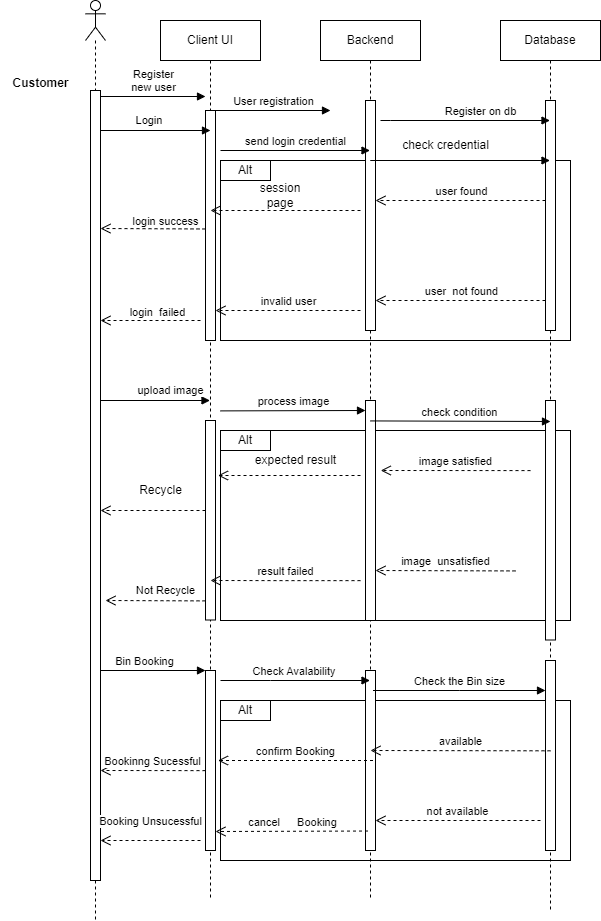

The diagram above was exported from draw.io. Its source (the exported page's mxGraphModel, read from the mxfile embedded in the PNG):
<mxGraphModel dx="1050" dy="613" grid="1" gridSize="10" guides="1" tooltips="1" connect="1" arrows="1" fold="1" page="1" pageScale="1" pageWidth="850" pageHeight="1100" math="0" shadow="0">
  <root>
    <mxCell id="0" />
    <mxCell id="1" parent="0" />
    <mxCell id="pqmrssZrNJ5WEeoDTnQK-25" value="" style="rounded=0;whiteSpace=wrap;html=1;" parent="1" vertex="1">
      <mxGeometry x="260" y="790" width="350" height="160" as="geometry" />
    </mxCell>
    <mxCell id="pqmrssZrNJ5WEeoDTnQK-2" value="" style="rounded=0;whiteSpace=wrap;html=1;" parent="1" vertex="1">
      <mxGeometry x="260" y="520" width="350" height="190" as="geometry" />
    </mxCell>
    <mxCell id="rlHsbnIF6708RCoFZ9Fh-3" value="" style="rounded=0;whiteSpace=wrap;html=1;" parent="1" vertex="1">
      <mxGeometry x="260" y="250" width="350" height="180" as="geometry" />
    </mxCell>
    <mxCell id="OvFBBZYGQiyhoEbllm08-2" value="" style="shape=umlLifeline;perimeter=lifelinePerimeter;whiteSpace=wrap;html=1;container=1;dropTarget=0;collapsible=0;recursiveResize=0;outlineConnect=0;portConstraint=eastwest;newEdgeStyle={&quot;edgeStyle&quot;:&quot;elbowEdgeStyle&quot;,&quot;elbow&quot;:&quot;vertical&quot;,&quot;curved&quot;:0,&quot;rounded&quot;:0};participant=umlActor;" parent="1" vertex="1">
      <mxGeometry x="125" y="90" width="20" height="920" as="geometry" />
    </mxCell>
    <mxCell id="OvFBBZYGQiyhoEbllm08-3" value="Customer" style="text;align=center;fontStyle=1;verticalAlign=middle;spacingLeft=3;spacingRight=3;strokeColor=none;rotatable=0;points=[[0,0.5],[1,0.5]];portConstraint=eastwest;html=1;" parent="1" vertex="1">
      <mxGeometry x="40" y="160" width="80" height="26" as="geometry" />
    </mxCell>
    <mxCell id="OvFBBZYGQiyhoEbllm08-6" value="Client UI" style="shape=umlLifeline;perimeter=lifelinePerimeter;whiteSpace=wrap;html=1;container=1;dropTarget=0;collapsible=0;recursiveResize=0;outlineConnect=0;portConstraint=eastwest;newEdgeStyle={&quot;edgeStyle&quot;:&quot;elbowEdgeStyle&quot;,&quot;elbow&quot;:&quot;vertical&quot;,&quot;curved&quot;:0,&quot;rounded&quot;:0};" parent="1" vertex="1">
      <mxGeometry x="200" y="110" width="100" height="880" as="geometry" />
    </mxCell>
    <mxCell id="OvFBBZYGQiyhoEbllm08-9" value="" style="html=1;points=[];perimeter=orthogonalPerimeter;outlineConnect=0;targetShapes=umlLifeline;portConstraint=eastwest;newEdgeStyle={&quot;edgeStyle&quot;:&quot;elbowEdgeStyle&quot;,&quot;elbow&quot;:&quot;vertical&quot;,&quot;curved&quot;:0,&quot;rounded&quot;:0};" parent="OvFBBZYGQiyhoEbllm08-6" vertex="1">
      <mxGeometry x="45" y="90" width="10" height="230" as="geometry" />
    </mxCell>
    <mxCell id="rlHsbnIF6708RCoFZ9Fh-30" value="" style="html=1;points=[];perimeter=orthogonalPerimeter;outlineConnect=0;targetShapes=umlLifeline;portConstraint=eastwest;newEdgeStyle={&quot;edgeStyle&quot;:&quot;elbowEdgeStyle&quot;,&quot;elbow&quot;:&quot;vertical&quot;,&quot;curved&quot;:0,&quot;rounded&quot;:0};" parent="OvFBBZYGQiyhoEbllm08-6" vertex="1">
      <mxGeometry x="45" y="400" width="10" height="199.5" as="geometry" />
    </mxCell>
    <mxCell id="pqmrssZrNJ5WEeoDTnQK-6" value="" style="html=1;points=[];perimeter=orthogonalPerimeter;outlineConnect=0;targetShapes=umlLifeline;portConstraint=eastwest;newEdgeStyle={&quot;edgeStyle&quot;:&quot;elbowEdgeStyle&quot;,&quot;elbow&quot;:&quot;vertical&quot;,&quot;curved&quot;:0,&quot;rounded&quot;:0};" parent="OvFBBZYGQiyhoEbllm08-6" vertex="1">
      <mxGeometry x="45" y="650" width="10" height="180" as="geometry" />
    </mxCell>
    <mxCell id="OvFBBZYGQiyhoEbllm08-12" value="Backend" style="shape=umlLifeline;perimeter=lifelinePerimeter;whiteSpace=wrap;html=1;container=1;dropTarget=0;collapsible=0;recursiveResize=0;outlineConnect=0;portConstraint=eastwest;newEdgeStyle={&quot;edgeStyle&quot;:&quot;elbowEdgeStyle&quot;,&quot;elbow&quot;:&quot;vertical&quot;,&quot;curved&quot;:0,&quot;rounded&quot;:0};" parent="1" vertex="1">
      <mxGeometry x="360" y="110" width="100" height="880" as="geometry" />
    </mxCell>
    <mxCell id="OvFBBZYGQiyhoEbllm08-13" value="" style="html=1;points=[];perimeter=orthogonalPerimeter;outlineConnect=0;targetShapes=umlLifeline;portConstraint=eastwest;newEdgeStyle={&quot;edgeStyle&quot;:&quot;elbowEdgeStyle&quot;,&quot;elbow&quot;:&quot;vertical&quot;,&quot;curved&quot;:0,&quot;rounded&quot;:0};" parent="OvFBBZYGQiyhoEbllm08-12" vertex="1">
      <mxGeometry x="45" y="80" width="10" height="230" as="geometry" />
    </mxCell>
    <mxCell id="rlHsbnIF6708RCoFZ9Fh-35" value="" style="html=1;points=[];perimeter=orthogonalPerimeter;outlineConnect=0;targetShapes=umlLifeline;portConstraint=eastwest;newEdgeStyle={&quot;edgeStyle&quot;:&quot;elbowEdgeStyle&quot;,&quot;elbow&quot;:&quot;vertical&quot;,&quot;curved&quot;:0,&quot;rounded&quot;:0};" parent="OvFBBZYGQiyhoEbllm08-12" vertex="1">
      <mxGeometry x="45" y="380" width="10" height="220" as="geometry" />
    </mxCell>
    <mxCell id="pqmrssZrNJ5WEeoDTnQK-7" value="" style="html=1;points=[];perimeter=orthogonalPerimeter;outlineConnect=0;targetShapes=umlLifeline;portConstraint=eastwest;newEdgeStyle={&quot;edgeStyle&quot;:&quot;elbowEdgeStyle&quot;,&quot;elbow&quot;:&quot;vertical&quot;,&quot;curved&quot;:0,&quot;rounded&quot;:0};" parent="OvFBBZYGQiyhoEbllm08-12" vertex="1">
      <mxGeometry x="45" y="650" width="10" height="180" as="geometry" />
    </mxCell>
    <mxCell id="OvFBBZYGQiyhoEbllm08-14" value="User registration" style="html=1;verticalAlign=bottom;endArrow=block;edgeStyle=elbowEdgeStyle;elbow=vertical;curved=0;rounded=0;" parent="1" edge="1">
      <mxGeometry relative="1" as="geometry">
        <mxPoint x="255" y="200.0000000000001" as="sourcePoint" />
        <Array as="points">
          <mxPoint x="290" y="200" />
          <mxPoint x="350" y="170" />
        </Array>
        <mxPoint x="370" y="200.0000000000001" as="targetPoint" />
      </mxGeometry>
    </mxCell>
    <mxCell id="OvFBBZYGQiyhoEbllm08-16" value="Login&amp;nbsp;" style="html=1;verticalAlign=bottom;endArrow=block;edgeStyle=elbowEdgeStyle;elbow=vertical;curved=0;rounded=0;" parent="1" edge="1">
      <mxGeometry x="-0.0856" y="1" width="80" relative="1" as="geometry">
        <mxPoint x="140" y="220" as="sourcePoint" />
        <mxPoint x="250" y="220.5" as="targetPoint" />
        <mxPoint x="-1" as="offset" />
      </mxGeometry>
    </mxCell>
    <mxCell id="OvFBBZYGQiyhoEbllm08-17" value="Database" style="shape=umlLifeline;perimeter=lifelinePerimeter;whiteSpace=wrap;html=1;container=1;dropTarget=0;collapsible=0;recursiveResize=0;outlineConnect=0;portConstraint=eastwest;newEdgeStyle={&quot;edgeStyle&quot;:&quot;elbowEdgeStyle&quot;,&quot;elbow&quot;:&quot;vertical&quot;,&quot;curved&quot;:0,&quot;rounded&quot;:0};" parent="1" vertex="1">
      <mxGeometry x="540" y="110" width="100" height="890" as="geometry" />
    </mxCell>
    <mxCell id="OvFBBZYGQiyhoEbllm08-20" value="" style="html=1;points=[];perimeter=orthogonalPerimeter;outlineConnect=0;targetShapes=umlLifeline;portConstraint=eastwest;newEdgeStyle={&quot;edgeStyle&quot;:&quot;elbowEdgeStyle&quot;,&quot;elbow&quot;:&quot;vertical&quot;,&quot;curved&quot;:0,&quot;rounded&quot;:0};" parent="OvFBBZYGQiyhoEbllm08-17" vertex="1">
      <mxGeometry x="45" y="80" width="10" height="230" as="geometry" />
    </mxCell>
    <mxCell id="rlHsbnIF6708RCoFZ9Fh-36" value="" style="html=1;points=[];perimeter=orthogonalPerimeter;outlineConnect=0;targetShapes=umlLifeline;portConstraint=eastwest;newEdgeStyle={&quot;edgeStyle&quot;:&quot;elbowEdgeStyle&quot;,&quot;elbow&quot;:&quot;vertical&quot;,&quot;curved&quot;:0,&quot;rounded&quot;:0};" parent="OvFBBZYGQiyhoEbllm08-17" vertex="1">
      <mxGeometry x="45" y="380" width="10" height="239.5" as="geometry" />
    </mxCell>
    <mxCell id="pqmrssZrNJ5WEeoDTnQK-8" value="" style="html=1;points=[];perimeter=orthogonalPerimeter;outlineConnect=0;targetShapes=umlLifeline;portConstraint=eastwest;newEdgeStyle={&quot;edgeStyle&quot;:&quot;elbowEdgeStyle&quot;,&quot;elbow&quot;:&quot;vertical&quot;,&quot;curved&quot;:0,&quot;rounded&quot;:0};" parent="OvFBBZYGQiyhoEbllm08-17" vertex="1">
      <mxGeometry x="45" y="640" width="10" height="190" as="geometry" />
    </mxCell>
    <mxCell id="LEwpnHIf5irXbzD983Bn-2" value="Register on db" style="html=1;verticalAlign=bottom;endArrow=block;edgeStyle=elbowEdgeStyle;elbow=vertical;curved=0;rounded=0;" parent="1" target="OvFBBZYGQiyhoEbllm08-17" edge="1">
      <mxGeometry x="0.1845" width="80" relative="1" as="geometry">
        <mxPoint x="420" y="210" as="sourcePoint" />
        <mxPoint x="460" y="240" as="targetPoint" />
        <Array as="points">
          <mxPoint x="430" y="210" />
          <mxPoint x="470" y="280" />
        </Array>
        <mxPoint as="offset" />
      </mxGeometry>
    </mxCell>
    <mxCell id="ExpHHwF1Hu9-k3cGluuv-2" value="send login credential" style="html=1;verticalAlign=bottom;endArrow=block;edgeStyle=elbowEdgeStyle;elbow=vertical;curved=0;rounded=0;" parent="1" target="OvFBBZYGQiyhoEbllm08-12" edge="1">
      <mxGeometry width="80" relative="1" as="geometry">
        <mxPoint x="260" y="240" as="sourcePoint" />
        <mxPoint x="370" y="240" as="targetPoint" />
        <Array as="points">
          <mxPoint x="260" y="240" />
        </Array>
      </mxGeometry>
    </mxCell>
    <mxCell id="7b0otiUD0XIpbs18NX1g-1" value="" style="html=1;verticalAlign=bottom;endArrow=block;edgeStyle=elbowEdgeStyle;elbow=vertical;curved=0;rounded=0;" parent="1" target="OvFBBZYGQiyhoEbllm08-17" edge="1">
      <mxGeometry width="80" relative="1" as="geometry">
        <mxPoint x="440" y="250" as="sourcePoint" />
        <mxPoint x="460" y="310" as="targetPoint" />
        <Array as="points">
          <mxPoint x="410" y="250" />
          <mxPoint x="470" y="330" />
          <mxPoint x="450" y="340" />
        </Array>
      </mxGeometry>
    </mxCell>
    <mxCell id="rOfoweUN48TLfaOUHL0R-1" value="check credential" style="text;html=1;align=center;verticalAlign=middle;resizable=0;points=[];autosize=1;strokeColor=none;fillColor=none;" parent="1" vertex="1">
      <mxGeometry x="430" y="220" width="110" height="30" as="geometry" />
    </mxCell>
    <mxCell id="qyso1pfeV7Sg_aU47eBv-2" value="user found" style="html=1;verticalAlign=bottom;endArrow=open;dashed=1;endSize=8;edgeStyle=elbowEdgeStyle;elbow=vertical;curved=0;rounded=0;" parent="1" edge="1">
      <mxGeometry x="-0.0071" relative="1" as="geometry">
        <mxPoint x="585" y="289.99842105263167" as="sourcePoint" />
        <mxPoint x="415" y="289.99842105263167" as="targetPoint" />
        <mxPoint as="offset" />
      </mxGeometry>
    </mxCell>
    <mxCell id="OvFBBZYGQiyhoEbllm08-23" value="" style="html=1;points=[];perimeter=orthogonalPerimeter;outlineConnect=0;targetShapes=umlLifeline;portConstraint=eastwest;newEdgeStyle={&quot;edgeStyle&quot;:&quot;elbowEdgeStyle&quot;,&quot;elbow&quot;:&quot;vertical&quot;,&quot;curved&quot;:0,&quot;rounded&quot;:0};" parent="1" vertex="1">
      <mxGeometry x="130" y="180" width="10" height="790" as="geometry" />
    </mxCell>
    <mxCell id="rlHsbnIF6708RCoFZ9Fh-4" value="" style="html=1;verticalAlign=bottom;endArrow=open;dashed=1;endSize=8;edgeStyle=elbowEdgeStyle;elbow=vertical;curved=0;rounded=0;" parent="1" edge="1">
      <mxGeometry relative="1" as="geometry">
        <mxPoint x="245" y="318.47" as="sourcePoint" />
        <mxPoint x="140" y="318.22" as="targetPoint" />
      </mxGeometry>
    </mxCell>
    <mxCell id="rlHsbnIF6708RCoFZ9Fh-8" value="login success" style="edgeLabel;html=1;align=center;verticalAlign=middle;resizable=0;points=[];" parent="rlHsbnIF6708RCoFZ9Fh-4" connectable="0" vertex="1">
      <mxGeometry x="-0.2209" y="-3" relative="1" as="geometry">
        <mxPoint y="-5" as="offset" />
      </mxGeometry>
    </mxCell>
    <mxCell id="rlHsbnIF6708RCoFZ9Fh-5" value="" style="html=1;verticalAlign=bottom;endArrow=open;dashed=1;endSize=8;elbow=vertical;rounded=0;" parent="1" edge="1">
      <mxGeometry x="-0.0071" relative="1" as="geometry">
        <mxPoint x="400" y="300" as="sourcePoint" />
        <mxPoint x="250" y="299.99999999999994" as="targetPoint" />
        <mxPoint as="offset" />
      </mxGeometry>
    </mxCell>
    <mxCell id="rlHsbnIF6708RCoFZ9Fh-9" value="user&amp;nbsp; not found" style="html=1;verticalAlign=bottom;endArrow=open;dashed=1;endSize=8;elbow=horizontal;rounded=0;" parent="1" edge="1">
      <mxGeometry x="-0.0071" relative="1" as="geometry">
        <mxPoint x="585" y="390" as="sourcePoint" />
        <mxPoint x="415" y="390" as="targetPoint" />
        <mxPoint as="offset" />
      </mxGeometry>
    </mxCell>
    <mxCell id="rlHsbnIF6708RCoFZ9Fh-11" value="invalid user" style="html=1;verticalAlign=bottom;endArrow=open;dashed=1;endSize=8;edgeStyle=elbowEdgeStyle;elbow=horizontal;curved=0;rounded=0;" parent="1" edge="1">
      <mxGeometry x="-0.0071" relative="1" as="geometry">
        <mxPoint x="400" y="400" as="sourcePoint" />
        <mxPoint x="255" y="400" as="targetPoint" />
        <mxPoint as="offset" />
      </mxGeometry>
    </mxCell>
    <mxCell id="rlHsbnIF6708RCoFZ9Fh-12" value="session page" style="text;html=1;strokeColor=none;fillColor=none;align=center;verticalAlign=middle;whiteSpace=wrap;rounded=0;" parent="1" vertex="1">
      <mxGeometry x="290" y="270" width="60" height="30" as="geometry" />
    </mxCell>
    <mxCell id="rlHsbnIF6708RCoFZ9Fh-14" value="login&amp;nbsp; failed" style="html=1;verticalAlign=bottom;endArrow=open;dashed=1;endSize=8;edgeStyle=elbowEdgeStyle;elbow=vertical;curved=0;rounded=0;" parent="1" edge="1">
      <mxGeometry x="-0.1469" relative="1" as="geometry">
        <mxPoint x="240" y="410" as="sourcePoint" />
        <mxPoint x="140" y="410.1052631578948" as="targetPoint" />
        <mxPoint y="1" as="offset" />
      </mxGeometry>
    </mxCell>
    <mxCell id="rlHsbnIF6708RCoFZ9Fh-16" value="Alt" style="rounded=0;whiteSpace=wrap;html=1;" parent="1" vertex="1">
      <mxGeometry x="260" y="250" width="50" height="20" as="geometry" />
    </mxCell>
    <mxCell id="rlHsbnIF6708RCoFZ9Fh-26" value="Register &lt;br&gt;new user" style="html=1;verticalAlign=bottom;endArrow=block;edgeStyle=elbowEdgeStyle;elbow=vertical;curved=0;rounded=0;" parent="1" edge="1">
      <mxGeometry width="80" relative="1" as="geometry">
        <mxPoint x="140" y="186" as="sourcePoint" />
        <mxPoint x="245" y="186.25" as="targetPoint" />
      </mxGeometry>
    </mxCell>
    <mxCell id="rlHsbnIF6708RCoFZ9Fh-33" value="upload image" style="html=1;verticalAlign=bottom;endArrow=block;edgeStyle=elbowEdgeStyle;elbow=vertical;curved=0;rounded=0;" parent="1" edge="1">
      <mxGeometry x="0.2802" y="1" width="80" relative="1" as="geometry">
        <mxPoint x="140" y="490" as="sourcePoint" />
        <mxPoint x="249.5" y="490.13157894736855" as="targetPoint" />
        <mxPoint as="offset" />
      </mxGeometry>
    </mxCell>
    <mxCell id="rlHsbnIF6708RCoFZ9Fh-37" value="process image" style="html=1;verticalAlign=bottom;endArrow=block;edgeStyle=elbowEdgeStyle;elbow=vertical;curved=0;rounded=0;" parent="1" edge="1">
      <mxGeometry width="80" relative="1" as="geometry">
        <mxPoint x="260" y="500.39" as="sourcePoint" />
        <mxPoint x="405" y="499.9952631578948" as="targetPoint" />
      </mxGeometry>
    </mxCell>
    <mxCell id="rlHsbnIF6708RCoFZ9Fh-38" value="check condition" style="html=1;verticalAlign=bottom;endArrow=block;edgeStyle=elbowEdgeStyle;elbow=vertical;curved=0;rounded=0;" parent="1" edge="1">
      <mxGeometry width="80" relative="1" as="geometry">
        <mxPoint x="410" y="510.42" as="sourcePoint" />
        <mxPoint x="590" y="511" as="targetPoint" />
      </mxGeometry>
    </mxCell>
    <mxCell id="rlHsbnIF6708RCoFZ9Fh-39" value="" style="html=1;verticalAlign=bottom;endArrow=open;dashed=1;endSize=8;edgeStyle=elbowEdgeStyle;elbow=vertical;curved=0;rounded=0;" parent="1" source="rlHsbnIF6708RCoFZ9Fh-30" target="OvFBBZYGQiyhoEbllm08-23" edge="1">
      <mxGeometry relative="1" as="geometry">
        <mxPoint x="220" y="480.5" as="sourcePoint" />
        <mxPoint x="150" y="600" as="targetPoint" />
        <Array as="points">
          <mxPoint x="180" y="600" />
          <mxPoint x="180" y="520" />
        </Array>
      </mxGeometry>
    </mxCell>
    <mxCell id="rlHsbnIF6708RCoFZ9Fh-40" value="" style="html=1;verticalAlign=bottom;endArrow=open;dashed=1;endSize=8;edgeStyle=elbowEdgeStyle;elbow=vertical;curved=0;rounded=0;" parent="1" edge="1">
      <mxGeometry relative="1" as="geometry">
        <mxPoint x="400" y="565" as="sourcePoint" />
        <mxPoint x="257.5" y="565" as="targetPoint" />
        <Array as="points">
          <mxPoint x="297.5" y="565" />
        </Array>
      </mxGeometry>
    </mxCell>
    <mxCell id="rlHsbnIF6708RCoFZ9Fh-41" value="image satisfied" style="html=1;verticalAlign=bottom;endArrow=open;dashed=1;endSize=8;edgeStyle=elbowEdgeStyle;elbow=vertical;curved=0;rounded=0;" parent="1" edge="1">
      <mxGeometry relative="1" as="geometry">
        <mxPoint x="570" y="560.0899999999999" as="sourcePoint" />
        <mxPoint x="420.25" y="559.47" as="targetPoint" />
      </mxGeometry>
    </mxCell>
    <mxCell id="rlHsbnIF6708RCoFZ9Fh-43" value="expected result" style="text;html=1;align=center;verticalAlign=middle;resizable=0;points=[];autosize=1;strokeColor=none;fillColor=none;" parent="1" vertex="1">
      <mxGeometry x="285" y="535" width="100" height="30" as="geometry" />
    </mxCell>
    <mxCell id="pqmrssZrNJ5WEeoDTnQK-1" value="Recycle" style="text;html=1;align=center;verticalAlign=middle;resizable=0;points=[];autosize=1;strokeColor=none;fillColor=none;" parent="1" vertex="1">
      <mxGeometry x="165" y="565" width="70" height="30" as="geometry" />
    </mxCell>
    <mxCell id="pqmrssZrNJ5WEeoDTnQK-4" value="Alt" style="rounded=0;whiteSpace=wrap;html=1;" parent="1" vertex="1">
      <mxGeometry x="260" y="520" width="50" height="20" as="geometry" />
    </mxCell>
    <mxCell id="pqmrssZrNJ5WEeoDTnQK-5" value="Bin Booking" style="html=1;verticalAlign=bottom;endArrow=block;edgeStyle=elbowEdgeStyle;elbow=vertical;curved=0;rounded=0;" parent="1" edge="1">
      <mxGeometry x="-0.1388" width="80" relative="1" as="geometry">
        <mxPoint x="140" y="760" as="sourcePoint" />
        <mxPoint x="245" y="760.25" as="targetPoint" />
        <mxPoint x="-1" as="offset" />
      </mxGeometry>
    </mxCell>
    <mxCell id="pqmrssZrNJ5WEeoDTnQK-10" value="image&amp;nbsp; unsatisfied" style="html=1;verticalAlign=bottom;endArrow=open;dashed=1;endSize=8;edgeStyle=elbowEdgeStyle;elbow=vertical;curved=0;rounded=0;" parent="1" edge="1">
      <mxGeometry relative="1" as="geometry">
        <mxPoint x="555" y="660.42" as="sourcePoint" />
        <mxPoint x="415" y="660.42" as="targetPoint" />
      </mxGeometry>
    </mxCell>
    <mxCell id="pqmrssZrNJ5WEeoDTnQK-14" value="result failed" style="html=1;verticalAlign=bottom;endArrow=open;dashed=1;endSize=8;edgeStyle=elbowEdgeStyle;elbow=horizontal;curved=0;rounded=0;" parent="1" edge="1">
      <mxGeometry relative="1" as="geometry">
        <mxPoint x="400" y="670.1315789473686" as="sourcePoint" />
        <mxPoint x="250" y="670" as="targetPoint" />
      </mxGeometry>
    </mxCell>
    <mxCell id="pqmrssZrNJ5WEeoDTnQK-15" value="Not Recycle" style="html=1;verticalAlign=bottom;endArrow=open;dashed=1;endSize=8;edgeStyle=elbowEdgeStyle;elbow=vertical;curved=0;rounded=0;" parent="1" edge="1">
      <mxGeometry x="-0.197" y="-1" relative="1" as="geometry">
        <mxPoint x="245" y="690.39" as="sourcePoint" />
        <mxPoint x="145" y="689.9952631578948" as="targetPoint" />
        <mxPoint as="offset" />
      </mxGeometry>
    </mxCell>
    <mxCell id="pqmrssZrNJ5WEeoDTnQK-16" value="Check Avalability&amp;nbsp;&lt;br&gt;" style="html=1;verticalAlign=bottom;endArrow=block;edgeStyle=elbowEdgeStyle;elbow=vertical;curved=0;rounded=0;" parent="1" target="OvFBBZYGQiyhoEbllm08-12" edge="1">
      <mxGeometry x="0.0022" width="80" relative="1" as="geometry">
        <mxPoint x="260" y="770" as="sourcePoint" />
        <mxPoint x="374.5" y="770.25" as="targetPoint" />
        <mxPoint as="offset" />
      </mxGeometry>
    </mxCell>
    <mxCell id="pqmrssZrNJ5WEeoDTnQK-17" value="Check the Bin size" style="html=1;verticalAlign=bottom;endArrow=block;edgeStyle=elbowEdgeStyle;elbow=vertical;curved=0;rounded=0;" parent="1" target="pqmrssZrNJ5WEeoDTnQK-8" edge="1">
      <mxGeometry width="80" relative="1" as="geometry">
        <mxPoint x="412.5" y="780" as="sourcePoint" />
        <mxPoint x="557.5" y="780.25" as="targetPoint" />
      </mxGeometry>
    </mxCell>
    <mxCell id="pqmrssZrNJ5WEeoDTnQK-19" value="available" style="html=1;verticalAlign=bottom;endArrow=open;dashed=1;endSize=8;edgeStyle=elbowEdgeStyle;elbow=vertical;curved=0;rounded=0;" parent="1" edge="1">
      <mxGeometry relative="1" as="geometry">
        <mxPoint x="590" y="840.31" as="sourcePoint" />
        <mxPoint x="410" y="840.31" as="targetPoint" />
      </mxGeometry>
    </mxCell>
    <mxCell id="pqmrssZrNJ5WEeoDTnQK-20" value="confirm Booking" style="html=1;verticalAlign=bottom;endArrow=open;dashed=1;endSize=8;edgeStyle=elbowEdgeStyle;elbow=vertical;curved=0;rounded=0;" parent="1" edge="1">
      <mxGeometry relative="1" as="geometry">
        <mxPoint x="412.5" y="850" as="sourcePoint" />
        <mxPoint x="257.5" y="850" as="targetPoint" />
        <Array as="points">
          <mxPoint x="297.5" y="850" />
          <mxPoint x="267.5" y="720" />
        </Array>
      </mxGeometry>
    </mxCell>
    <mxCell id="pqmrssZrNJ5WEeoDTnQK-21" value="Bookinng Sucessful" style="html=1;verticalAlign=bottom;endArrow=open;dashed=1;endSize=8;edgeStyle=elbowEdgeStyle;elbow=vertical;curved=0;rounded=0;" parent="1" edge="1">
      <mxGeometry x="0.0083" relative="1" as="geometry">
        <mxPoint x="245" y="860.1315789473686" as="sourcePoint" />
        <mxPoint x="140" y="860" as="targetPoint" />
        <mxPoint as="offset" />
      </mxGeometry>
    </mxCell>
    <mxCell id="pqmrssZrNJ5WEeoDTnQK-22" value="not available" style="html=1;verticalAlign=bottom;endArrow=open;dashed=1;endSize=8;edgeStyle=elbowEdgeStyle;elbow=vertical;curved=0;rounded=0;" parent="1" target="pqmrssZrNJ5WEeoDTnQK-7" edge="1">
      <mxGeometry relative="1" as="geometry">
        <mxPoint x="580" y="910" as="sourcePoint" />
        <mxPoint x="420" y="910" as="targetPoint" />
      </mxGeometry>
    </mxCell>
    <mxCell id="pqmrssZrNJ5WEeoDTnQK-23" value="cancel&amp;nbsp;&lt;span style=&quot;white-space: pre;&quot;&gt;&#09;&lt;/span&gt;Booking" style="html=1;verticalAlign=bottom;endArrow=open;dashed=1;endSize=8;edgeStyle=elbowEdgeStyle;elbow=vertical;curved=0;rounded=0;" parent="1" target="pqmrssZrNJ5WEeoDTnQK-6" edge="1">
      <mxGeometry relative="1" as="geometry">
        <mxPoint x="407.5" y="920.5252631578948" as="sourcePoint" />
        <mxPoint x="262.5" y="920.42" as="targetPoint" />
      </mxGeometry>
    </mxCell>
    <mxCell id="pqmrssZrNJ5WEeoDTnQK-24" value="Booking Unsucessful" style="html=1;verticalAlign=bottom;endArrow=open;dashed=1;endSize=8;edgeStyle=elbowEdgeStyle;elbow=vertical;curved=0;rounded=0;" parent="1" edge="1">
      <mxGeometry y="-10" relative="1" as="geometry">
        <mxPoint x="240" y="930" as="sourcePoint" />
        <mxPoint x="140" y="930" as="targetPoint" />
        <mxPoint as="offset" />
      </mxGeometry>
    </mxCell>
    <mxCell id="pqmrssZrNJ5WEeoDTnQK-26" value="Alt" style="rounded=0;whiteSpace=wrap;html=1;" parent="1" vertex="1">
      <mxGeometry x="260" y="790" width="50" height="20" as="geometry" />
    </mxCell>
  </root>
</mxGraphModel>